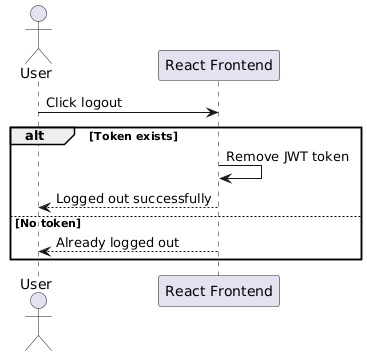

The diagram above was rendered by PlantUML. Its source (embedded in the PNG):
@startuml
actor User
participant "React Frontend" as FE

User -> FE: Click logout

alt Token exists
    FE -> FE: Remove JWT token
    FE --> User: Logged out successfully
else No token
    FE --> User: Already logged out
end
@enduml